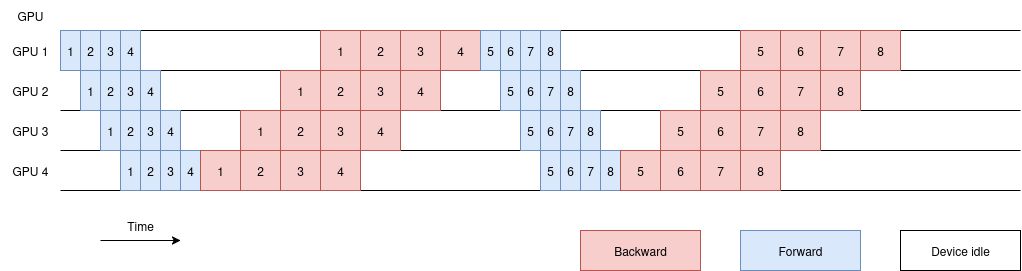

The diagram above was exported from draw.io. Its source (the exported page's mxGraphModel, read from the mxfile embedded in the PNG):
<mxGraphModel dx="2210" dy="795" grid="1" gridSize="10" guides="1" tooltips="1" connect="1" arrows="1" fold="1" page="1" pageScale="1" pageWidth="850" pageHeight="1100" math="0" shadow="0">
  <root>
    <mxCell id="0" />
    <mxCell id="1" parent="0" />
    <mxCell id="2" value="" style="endArrow=none;html=1;rounded=0;" edge="1" parent="1">
      <mxGeometry width="50" height="50" relative="1" as="geometry">
        <mxPoint x="40" y="600" as="sourcePoint" />
        <mxPoint x="1000" y="600" as="targetPoint" />
      </mxGeometry>
    </mxCell>
    <mxCell id="3" value="" style="endArrow=none;html=1;rounded=0;" edge="1" parent="1">
      <mxGeometry width="50" height="50" relative="1" as="geometry">
        <mxPoint x="40" y="640" as="sourcePoint" />
        <mxPoint x="1000" y="640" as="targetPoint" />
      </mxGeometry>
    </mxCell>
    <mxCell id="4" value="" style="endArrow=none;html=1;rounded=0;" edge="1" parent="1">
      <mxGeometry width="50" height="50" relative="1" as="geometry">
        <mxPoint x="40" y="680" as="sourcePoint" />
        <mxPoint x="1000" y="680" as="targetPoint" />
      </mxGeometry>
    </mxCell>
    <mxCell id="5" value="" style="endArrow=none;html=1;rounded=0;" edge="1" parent="1">
      <mxGeometry width="50" height="50" relative="1" as="geometry">
        <mxPoint x="40" y="720" as="sourcePoint" />
        <mxPoint x="1000" y="720" as="targetPoint" />
      </mxGeometry>
    </mxCell>
    <mxCell id="6" value="" style="endArrow=none;html=1;rounded=0;" edge="1" parent="1">
      <mxGeometry width="50" height="50" relative="1" as="geometry">
        <mxPoint x="40" y="760" as="sourcePoint" />
        <mxPoint x="1000" y="760" as="targetPoint" />
      </mxGeometry>
    </mxCell>
    <mxCell id="7" value="1" style="rounded=0;whiteSpace=wrap;html=1;fillColor=#dae8fc;strokeColor=#6c8ebf;" vertex="1" parent="1">
      <mxGeometry x="40" y="600" width="20" height="40" as="geometry" />
    </mxCell>
    <mxCell id="8" value="2" style="rounded=0;whiteSpace=wrap;html=1;fillColor=#dae8fc;strokeColor=#6c8ebf;" vertex="1" parent="1">
      <mxGeometry x="60" y="600" width="20" height="40" as="geometry" />
    </mxCell>
    <mxCell id="9" value="3" style="rounded=0;whiteSpace=wrap;html=1;fillColor=#dae8fc;strokeColor=#6c8ebf;" vertex="1" parent="1">
      <mxGeometry x="80" y="600" width="20" height="40" as="geometry" />
    </mxCell>
    <mxCell id="10" value="4" style="rounded=0;whiteSpace=wrap;html=1;fillColor=#dae8fc;strokeColor=#6c8ebf;" vertex="1" parent="1">
      <mxGeometry x="100" y="600" width="20" height="40" as="geometry" />
    </mxCell>
    <mxCell id="11" value="1" style="rounded=0;whiteSpace=wrap;html=1;fillColor=#dae8fc;strokeColor=#6c8ebf;" vertex="1" parent="1">
      <mxGeometry x="60" y="640" width="20" height="40" as="geometry" />
    </mxCell>
    <mxCell id="12" value="2" style="rounded=0;whiteSpace=wrap;html=1;fillColor=#dae8fc;strokeColor=#6c8ebf;" vertex="1" parent="1">
      <mxGeometry x="80" y="640" width="20" height="40" as="geometry" />
    </mxCell>
    <mxCell id="13" value="3" style="rounded=0;whiteSpace=wrap;html=1;fillColor=#dae8fc;strokeColor=#6c8ebf;" vertex="1" parent="1">
      <mxGeometry x="100" y="640" width="20" height="40" as="geometry" />
    </mxCell>
    <mxCell id="14" value="4" style="rounded=0;whiteSpace=wrap;html=1;fillColor=#dae8fc;strokeColor=#6c8ebf;" vertex="1" parent="1">
      <mxGeometry x="120" y="640" width="20" height="40" as="geometry" />
    </mxCell>
    <mxCell id="15" value="1" style="rounded=0;whiteSpace=wrap;html=1;fillColor=#dae8fc;strokeColor=#6c8ebf;" vertex="1" parent="1">
      <mxGeometry x="80" y="680" width="20" height="40" as="geometry" />
    </mxCell>
    <mxCell id="16" value="2" style="rounded=0;whiteSpace=wrap;html=1;fillColor=#dae8fc;strokeColor=#6c8ebf;" vertex="1" parent="1">
      <mxGeometry x="100" y="680" width="20" height="40" as="geometry" />
    </mxCell>
    <mxCell id="17" value="3" style="rounded=0;whiteSpace=wrap;html=1;fillColor=#dae8fc;strokeColor=#6c8ebf;" vertex="1" parent="1">
      <mxGeometry x="120" y="680" width="20" height="40" as="geometry" />
    </mxCell>
    <mxCell id="18" value="4" style="rounded=0;whiteSpace=wrap;html=1;fillColor=#dae8fc;strokeColor=#6c8ebf;" vertex="1" parent="1">
      <mxGeometry x="140" y="680" width="20" height="40" as="geometry" />
    </mxCell>
    <mxCell id="19" value="1" style="rounded=0;whiteSpace=wrap;html=1;fillColor=#dae8fc;strokeColor=#6c8ebf;" vertex="1" parent="1">
      <mxGeometry x="100" y="720" width="20" height="40" as="geometry" />
    </mxCell>
    <mxCell id="20" value="2" style="rounded=0;whiteSpace=wrap;html=1;fillColor=#dae8fc;strokeColor=#6c8ebf;" vertex="1" parent="1">
      <mxGeometry x="120" y="720" width="20" height="40" as="geometry" />
    </mxCell>
    <mxCell id="21" value="3" style="rounded=0;whiteSpace=wrap;html=1;fillColor=#dae8fc;strokeColor=#6c8ebf;" vertex="1" parent="1">
      <mxGeometry x="140" y="720" width="20" height="40" as="geometry" />
    </mxCell>
    <mxCell id="22" value="4" style="rounded=0;whiteSpace=wrap;html=1;fillColor=#dae8fc;strokeColor=#6c8ebf;" vertex="1" parent="1">
      <mxGeometry x="160" y="720" width="20" height="40" as="geometry" />
    </mxCell>
    <mxCell id="23" value="1" style="rounded=0;whiteSpace=wrap;html=1;fillColor=#f8cecc;strokeColor=#b85450;" vertex="1" parent="1">
      <mxGeometry x="180" y="720" width="40" height="40" as="geometry" />
    </mxCell>
    <mxCell id="24" value="2" style="rounded=0;whiteSpace=wrap;html=1;fillColor=#f8cecc;strokeColor=#b85450;" vertex="1" parent="1">
      <mxGeometry x="220" y="720" width="40" height="40" as="geometry" />
    </mxCell>
    <mxCell id="25" value="3" style="rounded=0;whiteSpace=wrap;html=1;fillColor=#f8cecc;strokeColor=#b85450;" vertex="1" parent="1">
      <mxGeometry x="260" y="720" width="40" height="40" as="geometry" />
    </mxCell>
    <mxCell id="26" value="4" style="rounded=0;whiteSpace=wrap;html=1;fillColor=#f8cecc;strokeColor=#b85450;" vertex="1" parent="1">
      <mxGeometry x="300" y="720" width="40" height="40" as="geometry" />
    </mxCell>
    <mxCell id="27" value="1" style="rounded=0;whiteSpace=wrap;html=1;fillColor=#f8cecc;strokeColor=#b85450;" vertex="1" parent="1">
      <mxGeometry x="220" y="680" width="40" height="40" as="geometry" />
    </mxCell>
    <mxCell id="28" value="2" style="rounded=0;whiteSpace=wrap;html=1;fillColor=#f8cecc;strokeColor=#b85450;" vertex="1" parent="1">
      <mxGeometry x="260" y="680" width="40" height="40" as="geometry" />
    </mxCell>
    <mxCell id="29" value="3" style="rounded=0;whiteSpace=wrap;html=1;fillColor=#f8cecc;strokeColor=#b85450;" vertex="1" parent="1">
      <mxGeometry x="300" y="680" width="40" height="40" as="geometry" />
    </mxCell>
    <mxCell id="30" value="4" style="rounded=0;whiteSpace=wrap;html=1;fillColor=#f8cecc;strokeColor=#b85450;" vertex="1" parent="1">
      <mxGeometry x="340" y="680" width="40" height="40" as="geometry" />
    </mxCell>
    <mxCell id="31" value="1" style="rounded=0;whiteSpace=wrap;html=1;fillColor=#f8cecc;strokeColor=#b85450;" vertex="1" parent="1">
      <mxGeometry x="260" y="640" width="40" height="40" as="geometry" />
    </mxCell>
    <mxCell id="32" value="2" style="rounded=0;whiteSpace=wrap;html=1;fillColor=#f8cecc;strokeColor=#b85450;" vertex="1" parent="1">
      <mxGeometry x="300" y="640" width="40" height="40" as="geometry" />
    </mxCell>
    <mxCell id="33" value="3" style="rounded=0;whiteSpace=wrap;html=1;fillColor=#f8cecc;strokeColor=#b85450;" vertex="1" parent="1">
      <mxGeometry x="340" y="640" width="40" height="40" as="geometry" />
    </mxCell>
    <mxCell id="34" value="4" style="rounded=0;whiteSpace=wrap;html=1;fillColor=#f8cecc;strokeColor=#b85450;" vertex="1" parent="1">
      <mxGeometry x="380" y="640" width="40" height="40" as="geometry" />
    </mxCell>
    <mxCell id="35" value="1" style="rounded=0;whiteSpace=wrap;html=1;fillColor=#f8cecc;strokeColor=#b85450;" vertex="1" parent="1">
      <mxGeometry x="300" y="600" width="40" height="40" as="geometry" />
    </mxCell>
    <mxCell id="36" value="2" style="rounded=0;whiteSpace=wrap;html=1;fillColor=#f8cecc;strokeColor=#b85450;" vertex="1" parent="1">
      <mxGeometry x="340" y="600" width="40" height="40" as="geometry" />
    </mxCell>
    <mxCell id="37" value="3" style="rounded=0;whiteSpace=wrap;html=1;fillColor=#f8cecc;strokeColor=#b85450;" vertex="1" parent="1">
      <mxGeometry x="380" y="600" width="40" height="40" as="geometry" />
    </mxCell>
    <mxCell id="38" value="4" style="rounded=0;whiteSpace=wrap;html=1;fillColor=#f8cecc;strokeColor=#b85450;" vertex="1" parent="1">
      <mxGeometry x="420" y="600" width="40" height="40" as="geometry" />
    </mxCell>
    <mxCell id="39" value="Backward" style="rounded=0;whiteSpace=wrap;html=1;fillColor=#f8cecc;strokeColor=#b85450;" vertex="1" parent="1">
      <mxGeometry x="560" y="800" width="120" height="40" as="geometry" />
    </mxCell>
    <mxCell id="40" value="Forward" style="rounded=0;whiteSpace=wrap;html=1;fillColor=#dae8fc;strokeColor=#6c8ebf;" vertex="1" parent="1">
      <mxGeometry x="720" y="800" width="120" height="40" as="geometry" />
    </mxCell>
    <mxCell id="41" value="Device idle" style="rounded=0;whiteSpace=wrap;html=1;" vertex="1" parent="1">
      <mxGeometry x="880" y="800" width="120" height="40" as="geometry" />
    </mxCell>
    <mxCell id="42" value="GPU" style="text;html=1;align=center;verticalAlign=middle;whiteSpace=wrap;rounded=0;" vertex="1" parent="1">
      <mxGeometry x="-20" y="570" width="60" height="30" as="geometry" />
    </mxCell>
    <mxCell id="43" value="GPU 1" style="text;html=1;align=center;verticalAlign=middle;whiteSpace=wrap;rounded=0;" vertex="1" parent="1">
      <mxGeometry x="-20" y="605" width="60" height="30" as="geometry" />
    </mxCell>
    <mxCell id="44" value="GPU 2" style="text;html=1;align=center;verticalAlign=middle;whiteSpace=wrap;rounded=0;" vertex="1" parent="1">
      <mxGeometry x="-20" y="645" width="60" height="30" as="geometry" />
    </mxCell>
    <mxCell id="45" value="GPU 3" style="text;html=1;align=center;verticalAlign=middle;whiteSpace=wrap;rounded=0;" vertex="1" parent="1">
      <mxGeometry x="-20" y="685" width="60" height="30" as="geometry" />
    </mxCell>
    <mxCell id="46" value="GPU 4" style="text;html=1;align=center;verticalAlign=middle;whiteSpace=wrap;rounded=0;" vertex="1" parent="1">
      <mxGeometry x="-20" y="725" width="60" height="30" as="geometry" />
    </mxCell>
    <mxCell id="47" value="" style="endArrow=classic;html=1;rounded=0;" edge="1" parent="1">
      <mxGeometry width="50" height="50" relative="1" as="geometry">
        <mxPoint x="80" y="810" as="sourcePoint" />
        <mxPoint x="160" y="810" as="targetPoint" />
      </mxGeometry>
    </mxCell>
    <mxCell id="48" value="Time" style="text;html=1;align=center;verticalAlign=middle;whiteSpace=wrap;rounded=0;" vertex="1" parent="1">
      <mxGeometry x="90" y="780" width="60" height="30" as="geometry" />
    </mxCell>
    <mxCell id="49" value="5" style="rounded=0;whiteSpace=wrap;html=1;fillColor=#dae8fc;strokeColor=#6c8ebf;" vertex="1" parent="1">
      <mxGeometry x="460" y="600" width="20" height="40" as="geometry" />
    </mxCell>
    <mxCell id="50" value="6" style="rounded=0;whiteSpace=wrap;html=1;fillColor=#dae8fc;strokeColor=#6c8ebf;" vertex="1" parent="1">
      <mxGeometry x="480" y="600" width="20" height="40" as="geometry" />
    </mxCell>
    <mxCell id="51" value="7" style="rounded=0;whiteSpace=wrap;html=1;fillColor=#dae8fc;strokeColor=#6c8ebf;" vertex="1" parent="1">
      <mxGeometry x="500" y="600" width="20" height="40" as="geometry" />
    </mxCell>
    <mxCell id="52" value="8" style="rounded=0;whiteSpace=wrap;html=1;fillColor=#dae8fc;strokeColor=#6c8ebf;" vertex="1" parent="1">
      <mxGeometry x="520" y="600" width="20" height="40" as="geometry" />
    </mxCell>
    <mxCell id="53" value="5" style="rounded=0;whiteSpace=wrap;html=1;fillColor=#dae8fc;strokeColor=#6c8ebf;" vertex="1" parent="1">
      <mxGeometry x="480" y="640" width="20" height="40" as="geometry" />
    </mxCell>
    <mxCell id="54" value="6" style="rounded=0;whiteSpace=wrap;html=1;fillColor=#dae8fc;strokeColor=#6c8ebf;" vertex="1" parent="1">
      <mxGeometry x="500" y="640" width="20" height="40" as="geometry" />
    </mxCell>
    <mxCell id="55" value="7" style="rounded=0;whiteSpace=wrap;html=1;fillColor=#dae8fc;strokeColor=#6c8ebf;" vertex="1" parent="1">
      <mxGeometry x="520" y="640" width="20" height="40" as="geometry" />
    </mxCell>
    <mxCell id="56" value="8" style="rounded=0;whiteSpace=wrap;html=1;fillColor=#dae8fc;strokeColor=#6c8ebf;" vertex="1" parent="1">
      <mxGeometry x="540" y="640" width="20" height="40" as="geometry" />
    </mxCell>
    <mxCell id="57" value="5" style="rounded=0;whiteSpace=wrap;html=1;fillColor=#dae8fc;strokeColor=#6c8ebf;" vertex="1" parent="1">
      <mxGeometry x="500" y="680" width="20" height="40" as="geometry" />
    </mxCell>
    <mxCell id="58" value="6" style="rounded=0;whiteSpace=wrap;html=1;fillColor=#dae8fc;strokeColor=#6c8ebf;" vertex="1" parent="1">
      <mxGeometry x="520" y="680" width="20" height="40" as="geometry" />
    </mxCell>
    <mxCell id="59" value="7" style="rounded=0;whiteSpace=wrap;html=1;fillColor=#dae8fc;strokeColor=#6c8ebf;" vertex="1" parent="1">
      <mxGeometry x="540" y="680" width="20" height="40" as="geometry" />
    </mxCell>
    <mxCell id="60" value="8" style="rounded=0;whiteSpace=wrap;html=1;fillColor=#dae8fc;strokeColor=#6c8ebf;" vertex="1" parent="1">
      <mxGeometry x="560" y="680" width="20" height="40" as="geometry" />
    </mxCell>
    <mxCell id="61" value="5" style="rounded=0;whiteSpace=wrap;html=1;fillColor=#dae8fc;strokeColor=#6c8ebf;" vertex="1" parent="1">
      <mxGeometry x="520" y="720" width="20" height="40" as="geometry" />
    </mxCell>
    <mxCell id="62" value="6" style="rounded=0;whiteSpace=wrap;html=1;fillColor=#dae8fc;strokeColor=#6c8ebf;" vertex="1" parent="1">
      <mxGeometry x="540" y="720" width="20" height="40" as="geometry" />
    </mxCell>
    <mxCell id="63" value="7" style="rounded=0;whiteSpace=wrap;html=1;fillColor=#dae8fc;strokeColor=#6c8ebf;" vertex="1" parent="1">
      <mxGeometry x="560" y="720" width="20" height="40" as="geometry" />
    </mxCell>
    <mxCell id="64" value="8" style="rounded=0;whiteSpace=wrap;html=1;fillColor=#dae8fc;strokeColor=#6c8ebf;" vertex="1" parent="1">
      <mxGeometry x="580" y="720" width="20" height="40" as="geometry" />
    </mxCell>
    <mxCell id="65" value="5" style="rounded=0;whiteSpace=wrap;html=1;fillColor=#f8cecc;strokeColor=#b85450;" vertex="1" parent="1">
      <mxGeometry x="600" y="720" width="40" height="40" as="geometry" />
    </mxCell>
    <mxCell id="66" value="6" style="rounded=0;whiteSpace=wrap;html=1;fillColor=#f8cecc;strokeColor=#b85450;" vertex="1" parent="1">
      <mxGeometry x="640" y="720" width="40" height="40" as="geometry" />
    </mxCell>
    <mxCell id="67" value="7" style="rounded=0;whiteSpace=wrap;html=1;fillColor=#f8cecc;strokeColor=#b85450;" vertex="1" parent="1">
      <mxGeometry x="680" y="720" width="40" height="40" as="geometry" />
    </mxCell>
    <mxCell id="68" value="8" style="rounded=0;whiteSpace=wrap;html=1;fillColor=#f8cecc;strokeColor=#b85450;" vertex="1" parent="1">
      <mxGeometry x="720" y="720" width="40" height="40" as="geometry" />
    </mxCell>
    <mxCell id="69" value="5" style="rounded=0;whiteSpace=wrap;html=1;fillColor=#f8cecc;strokeColor=#b85450;" vertex="1" parent="1">
      <mxGeometry x="640" y="680" width="40" height="40" as="geometry" />
    </mxCell>
    <mxCell id="70" value="6" style="rounded=0;whiteSpace=wrap;html=1;fillColor=#f8cecc;strokeColor=#b85450;" vertex="1" parent="1">
      <mxGeometry x="680" y="680" width="40" height="40" as="geometry" />
    </mxCell>
    <mxCell id="71" value="7" style="rounded=0;whiteSpace=wrap;html=1;fillColor=#f8cecc;strokeColor=#b85450;" vertex="1" parent="1">
      <mxGeometry x="720" y="680" width="40" height="40" as="geometry" />
    </mxCell>
    <mxCell id="72" value="8" style="rounded=0;whiteSpace=wrap;html=1;fillColor=#f8cecc;strokeColor=#b85450;" vertex="1" parent="1">
      <mxGeometry x="760" y="680" width="40" height="40" as="geometry" />
    </mxCell>
    <mxCell id="73" value="5" style="rounded=0;whiteSpace=wrap;html=1;fillColor=#f8cecc;strokeColor=#b85450;" vertex="1" parent="1">
      <mxGeometry x="680" y="640" width="40" height="40" as="geometry" />
    </mxCell>
    <mxCell id="74" value="6" style="rounded=0;whiteSpace=wrap;html=1;fillColor=#f8cecc;strokeColor=#b85450;" vertex="1" parent="1">
      <mxGeometry x="720" y="640" width="40" height="40" as="geometry" />
    </mxCell>
    <mxCell id="75" value="7" style="rounded=0;whiteSpace=wrap;html=1;fillColor=#f8cecc;strokeColor=#b85450;" vertex="1" parent="1">
      <mxGeometry x="760" y="640" width="40" height="40" as="geometry" />
    </mxCell>
    <mxCell id="76" value="8" style="rounded=0;whiteSpace=wrap;html=1;fillColor=#f8cecc;strokeColor=#b85450;" vertex="1" parent="1">
      <mxGeometry x="800" y="640" width="40" height="40" as="geometry" />
    </mxCell>
    <mxCell id="77" value="5" style="rounded=0;whiteSpace=wrap;html=1;fillColor=#f8cecc;strokeColor=#b85450;" vertex="1" parent="1">
      <mxGeometry x="720" y="600" width="40" height="40" as="geometry" />
    </mxCell>
    <mxCell id="78" value="6" style="rounded=0;whiteSpace=wrap;html=1;fillColor=#f8cecc;strokeColor=#b85450;" vertex="1" parent="1">
      <mxGeometry x="760" y="600" width="40" height="40" as="geometry" />
    </mxCell>
    <mxCell id="79" value="7" style="rounded=0;whiteSpace=wrap;html=1;fillColor=#f8cecc;strokeColor=#b85450;" vertex="1" parent="1">
      <mxGeometry x="800" y="600" width="40" height="40" as="geometry" />
    </mxCell>
    <mxCell id="80" value="8" style="rounded=0;whiteSpace=wrap;html=1;fillColor=#f8cecc;strokeColor=#b85450;" vertex="1" parent="1">
      <mxGeometry x="840" y="600" width="40" height="40" as="geometry" />
    </mxCell>
  </root>
</mxGraphModel>